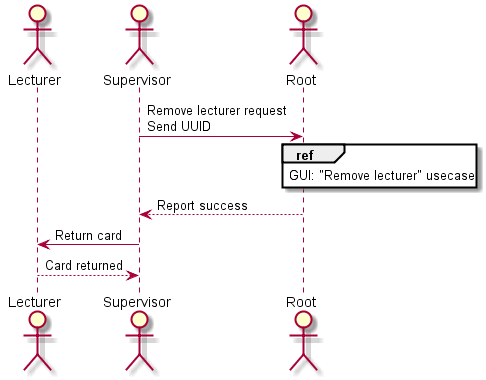

The diagram above was rendered by PlantUML. Its source (embedded in the PNG):
@startuml Remove_Lecturer

actor Lecturer
actor Supervisor
actor Root

Supervisor -> Root : Remove lecturer request\nSend UUID
ref over Root : GUI: "Remove lecturer" usecase
Root --> Supervisor : Report success
Supervisor -> Lecturer : Return card
Lecturer --> Supervisor : Card returned

@enduml